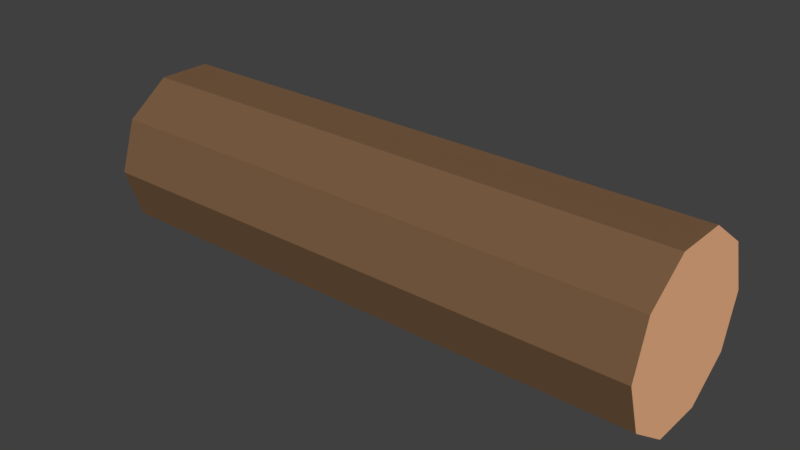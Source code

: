 # Source: tronco_para_sentarse.blend  (saved by Blender 2.79.0; exported with 4.5.12 LTS)
import bpy
from mathutils import Matrix  # noqa: F401  (used for matrix-valued properties, if any)

bpy.ops.wm.read_factory_settings(use_empty=True)
scene = bpy.context.scene
scene.name = 'Scene'

# ---- collections
col_collection_1 = bpy.data.collections.new('Collection 1'); scene.collection.children.link(col_collection_1)

# ---- materials (node trees are filled in below, after node groups)
mat_r123cx = bpy.data.materials.new('r123cx')
mat_r123cx.alpha_threshold = 0.0
mat_r123cx.use_transparent_shadow = False
mat_r123cx.diffuse_color = (0.1902, 0.106, 0.05445, 1.0)
mat_r123cx.roughness = 0.5
mat_hyt54 = bpy.data.materials.new('hyt54')
mat_hyt54.alpha_threshold = 0.0
mat_hyt54.use_transparent_shadow = False
mat_hyt54.diffuse_color = (0.9404, 0.4993, 0.269, 1.0)
mat_hyt54.roughness = 0.5

# ---- material node trees

# ---- world
world_world = bpy.data.worlds.new('World'); scene.world = world_world
world_world.color = (0.05088, 0.05088, 0.05088)
world_world.use_sun_shadow = False
world_world.sun_shadow_jitter_overblur = 0.0
world_world.cycles.sampling_method = 'MANUAL'

# ---- meshes
me_cylinder = bpy.data.meshes.new('Cylinder')
me_cylinder.from_pydata([(0.0, 1.0, -1.0), (0.0001401, 1.0, 5.527), (0.5878, 0.809, -1.0), (0.5879, 0.809, 5.527), (0.9511, 0.309, -1.0), (0.9512, 0.309, 5.527), (0.9511, -0.309, -1.0), (0.9512, -0.309, 5.527), (0.5878, -0.809, -1.0), (0.5879, -0.809, 5.527), (-8.742e-08, -1.0, -1.0), (0.00014, -1.0, 5.527), (-0.5878, -0.809, -1.0), (-0.5876, -0.809, 5.527), (-0.9511, -0.309, -1.0), (-0.9509, -0.309, 5.527), (-0.9511, 0.309, -1.0), (-0.9509, 0.309, 5.527), (-0.5878, 0.809, -1.0), (-0.5876, 0.809, 5.527)], [], [(0, 1, 3, 2), (2, 3, 5, 4), (4, 5, 7, 6), (6, 7, 9, 8), (8, 9, 11, 10), (10, 11, 13, 12), (12, 13, 15, 14), (14, 15, 17, 16), (3, 1, 19, 17, 15, 13, 11, 9, 7, 5), (16, 17, 19, 18), (18, 19, 1, 0), (0, 2, 4, 6, 8, 10, 12, 14, 16, 18)])
me_cylinder.polygons.foreach_set('material_index', [0, 0, 0, 0, 0, 0, 0, 0, 1, 0, 0, 1])
me_cylinder.materials.append(mat_r123cx)
me_cylinder.materials.append(mat_hyt54)
me_cylinder.use_remesh_preserve_volume = False
me_cylinder.use_remesh_preserve_attributes = False
me_cylinder.use_mirror_vertex_groups = False
me_cylinder.update()

# ---- objects
ob_cylinder = bpy.data.objects.new('Cylinder', me_cylinder)

# ---- transforms, parenting, visibility, modifiers, constraints
ob_cylinder.location = (0.0, 0.0, 0.0)
ob_cylinder.rotation_euler = (0.004341, 1.571, 0.004341)
ob_cylinder.lineart.crease_threshold = 0.0

# ---- collection membership
col_collection_1.objects.link(ob_cylinder)

# ---- scene / render settings (as saved in the file)
scene.frame_start = 1; scene.frame_end = 250; scene.frame_set(35)
scene.render.engine = 'BLENDER_EEVEE_NEXT'
scene.render.resolution_percentage = 50
scene.render.dither_intensity = 0.0
scene.cycles.use_denoising = False
scene.cycles.samples = 128
scene.cycles.sampling_pattern = 'TABULATED_SOBOL'
scene.cycles.use_adaptive_sampling = False
scene.cycles.use_light_tree = False
scene.cycles.blur_glossy = 0.0
scene.cycles.sample_clamp_indirect = 0.0
scene.view_settings.view_transform = 'Standard'
bpy.context.view_layer.update()

# ---- added for rendering (the .blend has no active camera and no usable light): camera, sun
cam_auto = bpy.data.cameras.new('AutoCamera')
cam_auto.lens = 50.0
cam_auto.sensor_width = 36.0
cam_auto.clip_end = 1000.0
ob_auto_camera = bpy.data.objects.new('AutoCamera', cam_auto)
scene.collection.objects.link(ob_auto_camera)
ob_auto_camera.location = (8.82052, -7.86834, 5.24556)
ob_auto_camera.rotation_euler = (1.09748, -7.21219e-08, 0.694738)
scene.camera = ob_auto_camera
light_auto_sun = bpy.data.lights.new('AutoSun', 'SUN')
light_auto_sun.energy = 3.0
light_auto_sun.angle = 0.0523599
ob_auto_sun = bpy.data.objects.new('AutoSun', light_auto_sun)
scene.collection.objects.link(ob_auto_sun)
ob_auto_sun.rotation_euler = (0.872665, 0.174533, 0.523599)
bpy.context.view_layer.update()
